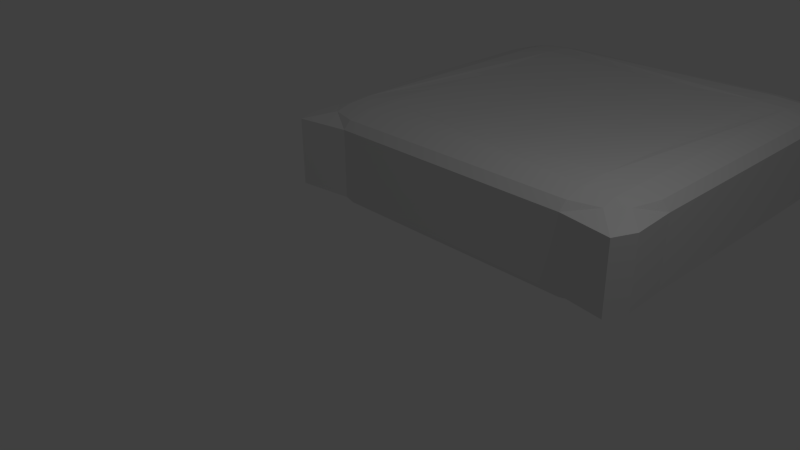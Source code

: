 # Source: shitty_pillow.blend  (saved by Blender 2.76.0; exported with 4.5.12 LTS)
import bpy
from mathutils import Matrix  # noqa: F401  (used for matrix-valued properties, if any)

bpy.ops.wm.read_factory_settings(use_empty=True)
scene = bpy.context.scene
scene.name = 'Scene'

# ---- collections
col_collection_1 = bpy.data.collections.new('Collection 1'); scene.collection.children.link(col_collection_1)

# ---- world
world_world = bpy.data.worlds.new('World'); scene.world = world_world
world_world.color = (0.05088, 0.05088, 0.05088)
world_world.use_sun_shadow = False
world_world.sun_shadow_jitter_overblur = 0.0
world_world.cycles.sampling_method = 'MANUAL'
world_world.cycles.sample_map_resolution = 256

# ---- cameras
cam_camera = bpy.data.cameras.new('Camera')
cam_camera.clip_end = 100.0
cam_camera.lens = 35.0
cam_camera.sensor_width = 32.0
cam_camera.sensor_height = 18.0
cam_camera.ortho_scale = 7.314
cam_camera.dof.focus_distance = 0.0
cam_camera.dof.aperture_fstop = 128.0

# ---- lights
light_lamp = bpy.data.lights.new('Lamp', 'POINT')
light_lamp.transmission_factor = 0.0
light_lamp.cutoff_distance = 30.0
light_lamp.energy = 100.0
light_lamp.shadow_buffer_clip_start = 1.001
light_lamp.shadow_soft_size = 0.1
light_lamp.shadow_maximum_resolution = 0.006
light_lamp.use_absolute_resolution = True
light_lamp.cycles.use_multiple_importance_sampling = False

# ---- meshes
me_roundcube = bpy.data.meshes.new('Roundcube')
me_roundcube.from_pydata([(1.509, 1.586, -1.155), (0.7311, 1.664, -1.354), (-0.1407, 1.603, -1.414), (-0.995, 1.622, -1.354), (1.801, 1.851, -0.5774), (0.8949, 2.111, -0.677), (-0.1065, 2.064, -0.7071), (-1.09, 2.065, -0.677), (1.881, 1.923, 0.0), (0.9301, 2.226, 0.0), (-0.1014, 2.185, 0.0), (-1.109, 2.182, 0.0), (1.801, 1.851, 0.5774), (0.8949, 2.111, 0.677), (-0.1065, 2.064, 0.7071), (-1.09, 2.065, 0.677), (-1.712, 1.505, -1.155), (-1.82, 0.7512, -1.354), (-1.785, -0.06055, -1.414), (-1.86, -0.8829, -1.354), (-1.952, 1.767, -0.5774), (-2.243, 0.8856, -0.677), (-2.23, -0.06336, -0.7071), (-2.292, -1.024, -0.677), (-2.018, 1.841, 0.0), (-2.356, 0.9198, 0.0), (-2.348, -0.06353, 0.0), (-2.406, -1.058, 0.0), (-1.952, 1.767, 0.5774), (-2.243, 0.8856, 0.677), (-2.23, -0.06336, 0.7071), (-2.292, -1.024, 0.677), (-1.78, -1.63, -1.155), (-1.06, -1.725, -1.354), (-0.2448, -1.659, -1.414), (0.6124, -1.65, -1.354), (-2.031, -1.895, -0.5774), (-1.174, -2.169, -0.677), (-0.2287, -2.115, -0.7071), (0.7567, -2.078, -0.677), (-2.1, -1.968, 0.0), (-1.197, -2.285, 0.0), (-0.2203, -2.235, 0.0), (0.7914, -2.191, 0.0), (-2.031, -1.895, 0.5774), (-1.174, -2.169, 0.677), (-0.2287, -2.115, 0.7071), (0.7567, -2.078, 0.677), (1.364, -1.52, -1.155), (1.463, -0.8051, -1.354), (1.443, 0.01253, -1.414), (1.551, 0.8375, -1.354), (1.636, -1.76, -0.5774), (1.926, -0.9156, -0.677), (1.928, 0.02371, -0.7071), (2.028, 0.9739, -0.677), (1.713, -1.827, 0.0), (2.048, -0.9404, 0.0), (2.055, 0.02282, 0.0), (2.15, 1.003, 0.0), (1.636, -1.76, 0.5774), (1.926, -0.9156, 0.677), (1.928, 0.02371, 0.7071), (2.028, 0.9739, 0.677), (0.6483, -0.8756, -1.756), (-0.2372, -0.8478, -1.871), (-1.099, -0.9258, -1.756), (0.587, -0.02587, -1.871), (-0.2293, -0.04074, -2.0), (-1.012, -0.05119, -1.871), (0.7125, 0.858, -1.756), (-0.2083, 0.7743, -1.871), (-1.067, 0.82, -1.756), (1.509, 1.586, 1.155), (0.7311, 1.664, 1.354), (-0.1407, 1.603, 1.414), (-0.995, 1.622, 1.354), (-1.712, 1.505, 1.155), (1.551, 0.8375, 1.354), (0.7125, 0.858, 1.756), (-0.2083, 0.7743, 1.871), (-1.067, 0.82, 1.756), (-1.82, 0.7512, 1.354), (1.443, 0.01253, 1.414), (0.587, -0.02587, 1.871), (-0.2293, -0.04074, 2.0), (-1.012, -0.05119, 1.871), (-1.785, -0.06055, 1.414), (1.463, -0.8051, 1.354), (0.6483, -0.8756, 1.756), (-0.2372, -0.8478, 1.871), (-1.099, -0.9258, 1.756), (-1.86, -0.8829, 1.354), (1.364, -1.52, 1.155), (0.6124, -1.65, 1.354), (-0.2448, -1.659, 1.414), (-1.06, -1.725, 1.354), (-1.78, -1.63, 1.155)], [], [(0, 1, 5, 4), (1, 2, 6, 5), (2, 3, 7, 6), (3, 16, 20, 7), (4, 5, 9, 8), (5, 6, 10, 9), (6, 7, 11, 10), (7, 20, 24, 11), (8, 9, 13, 12), (9, 10, 14, 13), (10, 11, 15, 14), (11, 24, 28, 15), (12, 13, 74, 73), (13, 14, 75, 74), (14, 15, 76, 75), (15, 28, 77, 76), (16, 17, 21, 20), (17, 18, 22, 21), (18, 19, 23, 22), (19, 32, 36, 23), (20, 21, 25, 24), (21, 22, 26, 25), (22, 23, 27, 26), (23, 36, 40, 27), (24, 25, 29, 28), (25, 26, 30, 29), (26, 27, 31, 30), (27, 40, 44, 31), (28, 29, 82, 77), (29, 30, 87, 82), (30, 31, 92, 87), (31, 44, 97, 92), (32, 33, 37, 36), (33, 34, 38, 37), (34, 35, 39, 38), (35, 48, 52, 39), (36, 37, 41, 40), (37, 38, 42, 41), (38, 39, 43, 42), (39, 52, 56, 43), (40, 41, 45, 44), (41, 42, 46, 45), (42, 43, 47, 46), (43, 56, 60, 47), (44, 45, 96, 97), (45, 46, 95, 96), (46, 47, 94, 95), (47, 60, 93, 94), (48, 49, 53, 52), (49, 50, 54, 53), (50, 51, 55, 54), (51, 0, 4, 55), (52, 53, 57, 56), (53, 54, 58, 57), (54, 55, 59, 58), (55, 4, 8, 59), (56, 57, 61, 60), (57, 58, 62, 61), (58, 59, 63, 62), (59, 8, 12, 63), (60, 61, 88, 93), (61, 62, 83, 88), (62, 63, 78, 83), (63, 12, 73, 78), (48, 35, 64, 49), (35, 34, 65, 64), (34, 33, 66, 65), (33, 32, 19, 66), (49, 64, 67, 50), (64, 65, 68, 67), (65, 66, 69, 68), (66, 19, 18, 69), (50, 67, 70, 51), (67, 68, 71, 70), (68, 69, 72, 71), (69, 18, 17, 72), (51, 70, 1, 0), (70, 71, 2, 1), (71, 72, 3, 2), (72, 17, 16, 3), (73, 74, 79, 78), (74, 75, 80, 79), (75, 76, 81, 80), (76, 77, 82, 81), (78, 79, 84, 83), (79, 80, 85, 84), (80, 81, 86, 85), (81, 82, 87, 86), (83, 84, 89, 88), (84, 85, 90, 89), (85, 86, 91, 90), (86, 87, 92, 91), (88, 89, 94, 93), (89, 90, 95, 94), (90, 91, 96, 95), (91, 92, 97, 96)])
me_roundcube.use_remesh_preserve_volume = False
me_roundcube.use_remesh_preserve_attributes = False
me_roundcube.use_mirror_vertex_groups = False
me_roundcube.update()
me_cube_002 = bpy.data.meshes.new('Cube.002')
me_cube_002.from_pydata([(-0.682, -1.0, -0.3721), (-1.0, -0.682, -0.3721), (-0.682, -0.682, -0.8886), (-0.9688, -1.053, -0.3327), (-0.682, -0.9575, -0.5958), (-0.8341, -0.9162, -0.5689), (-0.9575, -0.682, -0.5958), (-1.021, -0.9364, -0.337), (-0.9162, -0.8341, -0.5689), (-0.682, -0.8408, -0.7844), (-0.8408, -0.682, -0.7844), (-0.8341, -0.8341, -0.6961), (-0.682, -1.0, 1.473), (-0.682, -0.682, 1.866), (-1.0, -0.682, 1.473), (-0.682, -0.9575, 1.684), (-0.9688, -1.053, 1.484), (-0.8341, -0.9162, 1.682), (-0.8408, -0.682, 1.829), (-0.682, -0.8408, 1.829), (-0.8341, -0.8341, 1.787), (-1.021, -0.9364, 1.485), (-0.9575, -0.682, 1.684), (-0.9162, -0.8341, 1.682), (-0.682, 1.0, -0.3721), (-0.682, 0.682, -0.8886), (-1.0, 0.682, -0.3721), (-0.682, 0.9575, -0.5958), (-0.9405, 1.038, -0.3352), (-0.8341, 0.9162, -0.5689), (-0.8408, 0.682, -0.7844), (-0.682, 0.8408, -0.7844), (-0.8341, 0.8341, -0.6961), (-1.018, 0.921, -0.3386), (-0.9575, 0.682, -0.5958), (-0.9162, 0.8341, -0.5689), (-0.682, 0.682, 1.866), (-0.682, 1.0, 1.473), (-1.0, 0.682, 1.473), (-0.682, 0.8408, 1.829), (-0.8408, 0.682, 1.829), (-0.8341, 0.8341, 1.787), (-0.9405, 1.038, 1.485), (-0.682, 0.9575, 1.684), (-0.8341, 0.9162, 1.682), (-0.9575, 0.682, 1.684), (-1.018, 0.921, 1.485), (-0.9162, 0.8341, 1.682), (0.682, -1.0, -0.3721), (0.682, -0.682, -0.8886), (1.0, -0.682, -0.3721), (0.682, -0.9575, -0.5958), (0.9638, -1.048, -0.3331), (0.8341, -0.9162, -0.5689), (0.8408, -0.682, -0.7844), (0.682, -0.8408, -0.7844), (0.8341, -0.8341, -0.6961), (1.016, -0.9314, -0.338), (0.9575, -0.682, -0.5958), (0.9162, -0.8341, -0.5689), (0.682, -0.682, 1.866), (0.682, -1.0, 1.473), (1.0, -0.682, 1.473), (0.682, -0.8408, 1.829), (0.8408, -0.682, 1.829), (0.8341, -0.8341, 1.787), (0.9638, -1.048, 1.484), (0.682, -0.9575, 1.684), (0.8341, -0.9162, 1.682), (0.9575, -0.682, 1.684), (1.016, -0.9314, 1.485), (0.9162, -0.8341, 1.682), (1.0, 0.682, -0.3721), (0.682, 0.682, -0.8886), (0.682, 1.0, -0.3721), (0.9575, 0.682, -0.5958), (0.9926, 0.9082, -0.3428), (0.9162, 0.8341, -0.5689), (0.682, 0.8408, -0.7844), (0.8408, 0.682, -0.7844), (0.8341, 0.8341, -0.6961), (0.9406, 1.025, -0.3363), (0.682, 0.9575, -0.5958), (0.8341, 0.9162, -0.5689), (0.682, 0.682, 1.866), (1.0, 0.682, 1.473), (0.682, 1.0, 1.473), (0.8408, 0.682, 1.829), (0.682, 0.8408, 1.829), (0.8341, 0.8341, 1.787), (0.9926, 0.9082, 1.484), (0.9575, 0.682, 1.684), (0.9162, 0.8341, 1.682), (0.682, 0.9575, 1.684), (0.9406, 1.025, 1.485), (0.8341, 0.9162, 1.682), (-0.682, -0.341, 1.823), (-0.682, 2.98e-08, 1.806), (-0.682, 0.341, 1.823), (-0.341, 0.682, 1.823), (2.811e-08, 0.682, 1.806), (0.341, 0.682, 1.823), (0.682, 0.341, 1.823), (0.682, -2.98e-08, 1.806), (0.682, -0.341, 1.823), (0.341, -0.682, 1.823), (-3.149e-08, -0.682, 1.806), (-0.341, -0.682, 1.823), (0.341, -0.341, 1.769), (-3.248e-08, -0.341, 1.749), (-0.341, -0.341, 1.769), (0.341, -1.49e-08, 1.749), (-3.289e-08, 0.0, 1.734), (-0.341, 1.49e-08, 1.749), (0.341, 0.341, 1.769), (-3.248e-08, 0.341, 1.749), (-0.341, 0.341, 1.769), (-0.682, 0.341, -0.9784), (-0.682, -2.98e-08, -1.015), (-0.682, -0.341, -0.9784), (0.341, 0.682, -0.9784), (-3.19e-08, 0.682, -1.015), (-0.341, 0.682, -0.9784), (0.682, -0.341, -0.9784), (0.682, 2.98e-08, -1.015), (0.682, 0.341, -0.9784), (-0.341, -0.682, -0.9784), (2.771e-08, -0.682, -1.015), (0.341, -0.682, -0.9784), (-0.341, -0.341, -1.103), (2.648e-08, -0.341, -1.157), (0.341, -0.341, -1.103), (-0.341, -1.478e-08, -1.157), (2.59e-08, 1.164e-10, -1.223), (0.341, 1.502e-08, -1.157), (-0.341, 0.341, -1.103), (2.648e-08, 0.341, -1.157), (0.341, 0.341, -1.103)], [], [(137, 120, 73, 125), (85, 62, 50, 72), (116, 99, 36, 98), (61, 12, 0, 48), (37, 86, 74, 24), (0, 3, 5, 4), (3, 7, 8, 5), (1, 6, 8, 7), (6, 10, 11, 8), (2, 9, 11, 10), (9, 4, 5, 11), (5, 8, 11), (12, 15, 17, 16), (15, 19, 20, 17), (13, 18, 20, 19), (18, 22, 23, 20), (14, 21, 23, 22), (21, 16, 17, 23), (17, 20, 23), (24, 27, 29, 28), (27, 31, 32, 29), (25, 30, 32, 31), (30, 34, 35, 32), (26, 33, 35, 34), (33, 28, 29, 35), (29, 32, 35), (36, 39, 41, 40), (39, 43, 44, 41), (37, 42, 44, 43), (42, 46, 47, 44), (38, 45, 47, 46), (45, 40, 41, 47), (41, 44, 47), (48, 51, 53, 52), (51, 55, 56, 53), (49, 54, 56, 55), (54, 58, 59, 56), (50, 57, 59, 58), (57, 52, 53, 59), (53, 56, 59), (60, 63, 65, 64), (63, 67, 68, 65), (61, 66, 68, 67), (66, 70, 71, 68), (62, 69, 71, 70), (69, 64, 65, 71), (65, 68, 71), (72, 75, 77, 76), (75, 79, 80, 77), (73, 78, 80, 79), (78, 82, 83, 80), (74, 81, 83, 82), (81, 76, 77, 83), (77, 80, 83), (84, 87, 89, 88), (87, 91, 92, 89), (85, 90, 92, 91), (90, 94, 95, 92), (86, 93, 95, 94), (93, 88, 89, 95), (89, 92, 95), (0, 12, 16, 3), (3, 16, 21, 7), (7, 21, 14, 1), (13, 96, 97, 98, 36, 40, 18), (18, 40, 45, 22), (22, 45, 38, 14), (37, 24, 28, 42), (42, 28, 33, 46), (46, 33, 26, 38), (25, 117, 118, 119, 2, 10, 30), (30, 10, 6, 34), (34, 6, 1, 26), (36, 99, 100, 101, 84, 88, 39), (39, 88, 93, 43), (43, 93, 86, 37), (85, 72, 76, 90), (90, 76, 81, 94), (94, 81, 74, 86), (73, 120, 121, 122, 25, 31, 78), (78, 31, 27, 82), (82, 27, 24, 74), (84, 102, 103, 104, 60, 64, 87), (87, 64, 69, 91), (91, 69, 62, 85), (61, 48, 52, 66), (66, 52, 57, 70), (70, 57, 50, 62), (49, 123, 124, 125, 73, 79, 54), (54, 79, 75, 58), (58, 75, 72, 50), (60, 105, 106, 107, 13, 19, 63), (63, 19, 15, 67), (67, 15, 12, 61), (2, 126, 127, 128, 49, 55, 9), (9, 55, 51, 4), (4, 51, 48, 0), (14, 38, 26, 1), (107, 110, 96, 13), (110, 113, 97, 96), (113, 116, 98, 97), (60, 104, 108, 105), (105, 108, 109, 106), (106, 109, 110, 107), (104, 103, 111, 108), (108, 111, 112, 109), (109, 112, 113, 110), (103, 102, 114, 111), (111, 114, 115, 112), (112, 115, 116, 113), (102, 84, 101, 114), (114, 101, 100, 115), (115, 100, 99, 116), (128, 131, 123, 49), (131, 134, 124, 123), (134, 137, 125, 124), (2, 119, 129, 126), (126, 129, 130, 127), (127, 130, 131, 128), (119, 118, 132, 129), (129, 132, 133, 130), (130, 133, 134, 131), (118, 117, 135, 132), (132, 135, 136, 133), (133, 136, 137, 134), (117, 25, 122, 135), (135, 122, 121, 136), (136, 121, 120, 137)])
me_cube_002.use_remesh_preserve_volume = False
me_cube_002.use_remesh_preserve_attributes = False
me_cube_002.use_mirror_vertex_groups = False
me_cube_002.update()

# ---- objects
ob_roundcube = bpy.data.objects.new('Roundcube', me_roundcube)
ob_cube = bpy.data.objects.new('Cube', me_cube_002)
ob_lamp = bpy.data.objects.new('Lamp', light_lamp)
ob_camera = bpy.data.objects.new('Camera', cam_camera)

# ---- transforms, parenting, visibility, modifiers, constraints
ob_roundcube.location = (0.0, 0.0, 0.0)
ob_roundcube.scale = (0.9262, 0.9762, 0.2956)
ob_roundcube.lineart.crease_threshold = 0.0
ob_cube.location = (0.0, 0.0, 0.0)
ob_cube.scale = (2.883, 2.883, 0.5873)
ob_cube.hide_viewport = True
ob_cube.lineart.crease_threshold = 0.0
ob_lamp.location = (4.076, -3.072, 5.904)
ob_lamp.rotation_euler = (0.6503, 0.05522, 1.866)
ob_lamp.lock_rotations_4d = False
ob_lamp.empty_display_type = 'ARROWS'
ob_lamp.color = (0.0, 0.0, 0.0, 0.0)
ob_lamp.lineart.crease_threshold = 0.0
ob_camera.location = (7.481, -10.59, 5.344)
ob_camera.rotation_euler = (1.109, 0.01082, 0.8149)
ob_camera.lock_rotations_4d = False
ob_camera.empty_display_type = 'ARROWS'
ob_camera.color = (0.0, 0.0, 0.0, 0.0)
ob_camera.display_type = 'WIRE'
ob_camera.lineart.crease_threshold = 0.0

# ---- collection membership
col_collection_1.objects.link(ob_roundcube)
col_collection_1.objects.link(ob_cube)
col_collection_1.objects.link(ob_lamp)
col_collection_1.objects.link(ob_camera)

# ---- scene / render settings (as saved in the file)
scene.camera = ob_camera
scene.frame_start = 1; scene.frame_end = 250; scene.frame_set(1)
scene.render.engine = 'BLENDER_EEVEE_NEXT'
scene.render.resolution_percentage = 50
scene.render.dither_intensity = 0.0
scene.cycles.use_denoising = False
scene.cycles.samples = 10
scene.cycles.sampling_pattern = 'TABULATED_SOBOL'
scene.cycles.light_sampling_threshold = 0.0
scene.cycles.use_adaptive_sampling = False
scene.cycles.use_light_tree = False
scene.cycles.blur_glossy = 0.0
scene.cycles.pixel_filter_type = 'GAUSSIAN'
scene.cycles.sample_clamp_indirect = 0.0
scene.view_settings.view_transform = 'Standard'
bpy.context.view_layer.update()

